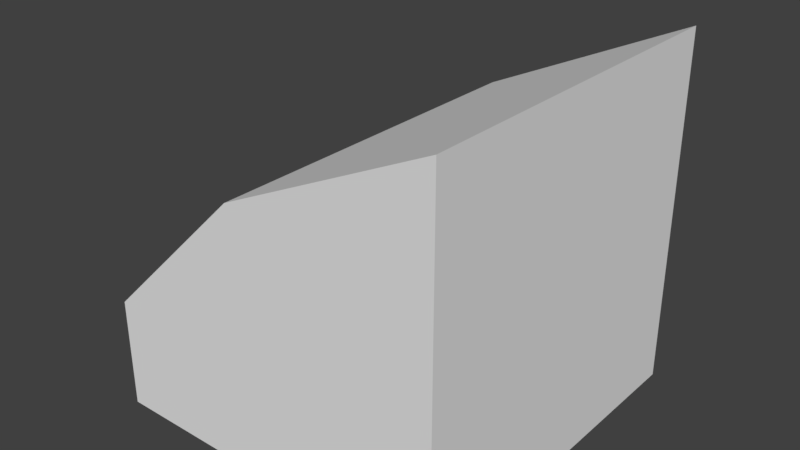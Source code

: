 # Source: Tile_Ground__SideRoof.blend  (saved by Blender 2.78.0; exported with 4.5.12 LTS)
import bpy
from mathutils import Matrix  # noqa: F401  (used for matrix-valued properties, if any)

bpy.ops.wm.read_factory_settings(use_empty=True)
scene = bpy.context.scene
scene.name = 'Scene'

# ---- collections
col_collection_1 = bpy.data.collections.new('Collection 1'); scene.collection.children.link(col_collection_1)

# ---- world
world_world = bpy.data.worlds.new('World'); scene.world = world_world
world_world.color = (0.05088, 0.05088, 0.05088)
world_world.use_sun_shadow = False
world_world.sun_shadow_jitter_overblur = 0.0
world_world.cycles.sampling_method = 'MANUAL'

# ---- meshes
me_cube = bpy.data.meshes.new('Cube')
me_cube.from_pydata([(-1.0, -1.0, -1.0), (-1.0, -1.0, -0.3766), (-1.0, 1.0, -1.0), (-1.0, 1.0, -0.3766), (1.0, -1.0, -1.0), (1.0, -1.0, 1.0), (1.0, 1.0, -1.0), (1.0, 1.0, 1.0), (0.0, 1.0, -1.0), (-0.162, 1.0, 0.4476), (0.0, -1.0, -1.0), (-0.162, -1.0, 0.4476)], [], [(0, 1, 3, 2), (8, 9, 7, 6), (6, 7, 5, 4), (10, 11, 1, 0), (8, 6, 4, 10), (9, 3, 1, 11), (7, 9, 11, 5), (2, 8, 10, 0), (4, 5, 11, 10), (2, 3, 9, 8)])
_uv = me_cube.uv_layers.new(name='UVMap')
_uv.uv.foreach_set('vector', [0.3148, 0.5438, 0.3148, 0.6946, 0.01309, 0.6946, 0.01309, 0.5438, 0.1559, 0.1665, 0.1559, 0.373, 0.2819, 0.373, 0.2819, 0.1209, 0.3139, 0.3859, 0.3139, 0.6886, 0.01121, 0.6886, 0.01121, 0.3859, 0.1559, 0.1665, 0.1559, 0.373, 0.02984, 0.373, 0.07414, 0.2288, 0.07085, 0.477, 0.07085, 0.3838, 0.2571, 0.3838, 0.2571, 0.477, 0.01309, 0.8455, 0.01309, 0.6946, 0.3148, 0.6946, 0.3148, 0.8455, 0.01309, 0.9964, 0.01309, 0.8455, 0.3148, 0.8455, 0.3148, 0.9964, 0.07085, 0.6086, 0.07085, 0.477, 0.2571, 0.477, 0.2571, 0.6086, 0.2819, 0.1209, 0.2819, 0.373, 0.1559, 0.373, 0.1559, 0.1665, 0.07414, 0.2288, 0.02984, 0.373, 0.1559, 0.373, 0.1559, 0.1665])
me_cube.use_remesh_preserve_volume = False
me_cube.use_remesh_preserve_attributes = False
me_cube.use_mirror_vertex_groups = False
me_cube.use_paint_bone_selection = False
me_cube.use_paint_mask = True
me_cube.update()

# ---- objects
ob_tile_ground_border = bpy.data.objects.new('Tile_Ground_Border', me_cube)

# ---- transforms, parenting, visibility, modifiers, constraints
ob_tile_ground_border.location = (0.0, 0.0, 0.0)
ob_tile_ground_border.lineart.crease_threshold = 0.0

# ---- collection membership
col_collection_1.objects.link(ob_tile_ground_border)

# ---- scene / render settings (as saved in the file)
scene.frame_start = 1; scene.frame_end = 250; scene.frame_set(1)
scene.render.engine = 'BLENDER_EEVEE_NEXT'
scene.render.resolution_percentage = 50
scene.render.dither_intensity = 0.0
scene.cycles.use_denoising = False
scene.cycles.samples = 128
scene.cycles.sampling_pattern = 'TABULATED_SOBOL'
scene.cycles.light_sampling_threshold = 0.0
scene.cycles.use_adaptive_sampling = False
scene.cycles.use_light_tree = False
scene.cycles.blur_glossy = 0.0
scene.cycles.sample_clamp_indirect = 0.0
scene.view_settings.view_transform = 'Standard'
bpy.context.view_layer.update()

# ---- added for rendering (the .blend has no active camera and no usable light): camera, sun
cam_auto = bpy.data.cameras.new('AutoCamera')
cam_auto.lens = 50.0
cam_auto.sensor_width = 36.0
cam_auto.clip_end = 1000.0
ob_auto_camera = bpy.data.objects.new('AutoCamera', cam_auto)
scene.collection.objects.link(ob_auto_camera)
ob_auto_camera.location = (3.20507, -3.84609, 2.56406)
ob_auto_camera.rotation_euler = (1.09748, -7.21219e-08, 0.694738)
scene.camera = ob_auto_camera
light_auto_sun = bpy.data.lights.new('AutoSun', 'SUN')
light_auto_sun.energy = 3.0
light_auto_sun.angle = 0.0523599
ob_auto_sun = bpy.data.objects.new('AutoSun', light_auto_sun)
scene.collection.objects.link(ob_auto_sun)
ob_auto_sun.rotation_euler = (0.872665, 0.174533, 0.523599)
bpy.context.view_layer.update()
